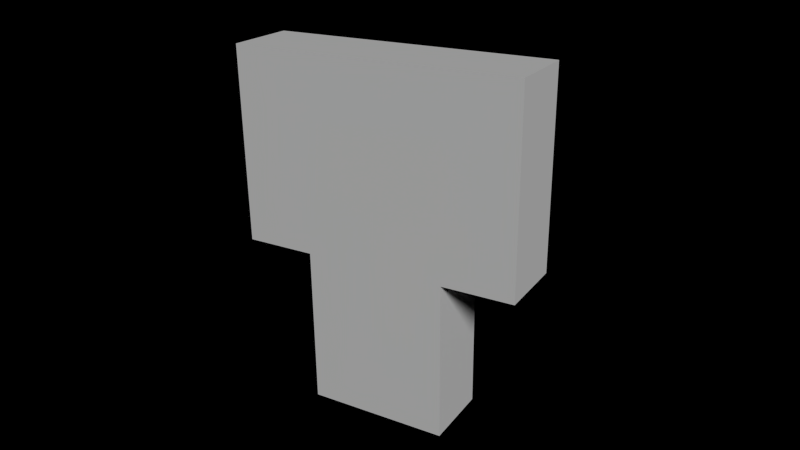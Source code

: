 # Source: DungeonMaster.blend  (saved by Blender 2.70.0; exported with 4.5.12 LTS)
import bpy
from mathutils import Matrix  # noqa: F401  (used for matrix-valued properties, if any)

bpy.ops.wm.read_factory_settings(use_empty=True)
scene = bpy.context.scene
scene.name = 'Scene'

# ---- collections
col_collection_1 = bpy.data.collections.new('Collection 1'); scene.collection.children.link(col_collection_1)

# ---- materials (node trees are filled in below, after node groups)
mat_dungeonmaster = bpy.data.materials.new('DungeonMaster')
mat_dungeonmaster.alpha_threshold = 0.0
mat_dungeonmaster.use_transparent_shadow = False
mat_dungeonmaster.roughness = 0.5
mat_dungeonmaster.specular_intensity = 0.0
mat_dungeonmaster.line_color = (0.0, 0.0, 0.0, 1.0)

# ---- material node trees

# ---- world
world_world = bpy.data.worlds.new('World'); scene.world = world_world
world_world.color = (0.0, 0.0, 0.0)
world_world.use_sun_shadow = False
world_world.sun_shadow_jitter_overblur = 0.0
world_world.cycles.sampling_method = 'MANUAL'
world_world.cycles.sample_map_resolution = 256

# ---- cameras
cam_camera = bpy.data.cameras.new('Camera')
cam_camera.clip_end = 100.0
cam_camera.lens = 35.0
cam_camera.sensor_width = 32.0
cam_camera.sensor_height = 18.0
cam_camera.ortho_scale = 7.314
cam_camera.dof.focus_distance = 0.0
cam_camera.dof.aperture_fstop = 128.0

# ---- lights
light_lamp = bpy.data.lights.new('Lamp', 'SUN')
light_lamp.transmission_factor = 0.0
light_lamp.cutoff_distance = 30.0
light_lamp.angle = 0.1993
light_lamp.energy = 2.05
light_lamp.shadow_buffer_clip_start = 1.001
light_lamp.shadow_soft_size = 0.1
light_lamp.shadow_cascade_max_distance = 1000.0
light_lamp.cycles.use_multiple_importance_sampling = False

# ---- meshes
me_cube = bpy.data.meshes.new('Cube')
me_cube.from_pydata([(4.0, 2.0, -1.0), (4.0, -2.0, -1.0), (-4.0, -2.0, -1.0), (-4.0, 2.0, -1.0), (4.0, 2.0, 10.0), (4.0, -2.0, 10.0), (-4.0, -2.0, 10.0), (-4.0, 2.0, 10.0), (-4.0, 2.0, -1.0), (-4.0, -2.0, -1.0), (-8.0, -2.0, -1.0), (-8.0, 2.0, -1.0), (-4.0, 2.0, 10.0), (-4.0, -2.0, 10.0), (-8.0, -2.0, 10.0), (-8.0, 2.0, 10.0), (4.0, 2.0, 10.0), (4.0, -2.0, 10.0), (8.0, -2.0, 10.0), (8.0, 2.0, 10.0), (4.0, 2.0, -1.0), (4.0, -2.0, -1.0), (8.0, -2.0, -1.0), (8.0, 2.0, -1.0), (0.0, 2.0, -10.0), (0.0, -2.0, -10.0), (-4.0, -2.0, -10.0), (-4.0, 2.0, -10.0), (0.0, 2.0, -1.0), (-9.537e-07, -2.0, -1.0), (-4.0, -2.0, -1.0), (-4.0, 2.0, -1.0), (4.0, 2.0, -10.0), (4.0, -2.0, -10.0), (0.0, -2.0, -10.0), (0.0, 2.0, -10.0), (4.0, 2.0, -1.0), (4.0, -2.0, -1.0), (0.0, -2.0, -1.0), (0.0, 2.0, -1.0)], [], [(0, 1, 2, 3), (4, 7, 6, 5), (0, 4, 5, 1), (1, 5, 6, 2), (2, 6, 7, 3), (4, 0, 3, 7), (8, 9, 10, 11), (12, 15, 14, 13), (8, 12, 13, 9), (9, 13, 14, 10), (10, 14, 15, 11), (12, 8, 11, 15), (19, 23, 20, 16), (21, 17, 16, 20), (22, 18, 17, 21), (23, 19, 18, 22), (19, 16, 17, 18), (23, 22, 21, 20), (24, 25, 26, 27), (28, 31, 30, 29), (24, 28, 29, 25), (25, 29, 30, 26), (26, 30, 31, 27), (28, 24, 27, 31), (32, 33, 34, 35), (36, 39, 38, 37), (32, 36, 37, 33), (33, 37, 38, 34), (34, 38, 39, 35), (36, 32, 35, 39)])
_uv = me_cube.uv_layers.new(name='UVMap')
_uv.uv.foreach_set('vector', [0.0, 0.0, 0.0, 0.0, 0.0, 0.0, 0.0, 0.0, 0.1719, 0.375, 0.0, 0.375, 0.0, 0.25, 0.1719, 0.25, 0.5156, 0.5312, 0.5156, 1.0, 0.4219, 1.0, 0.4219, 0.5312, 0.5, 0.03125, 0.5, 0.5, 0.3125, 0.5, 0.3125, 0.03125, 0.0, 0.0, 0.0, 0.0, 0.0, 0.0, 0.0, 0.0, 0.0, 1.0, 0.0, 0.5, 0.1719, 0.5, 0.1719, 1.0, 0.7656, 0.5, 0.6875, 0.5, 0.6875, 0.3438, 0.7656, 0.3438, 0.7656, 0.5, 0.6875, 0.5, 0.6875, 0.3438, 0.7656, 0.3438, 0.375, 0.5312, 0.375, 1.0, 0.2812, 1.0, 0.2812, 0.5312, 0.09375, 0.5312, 0.09375, 1.0, 0.0, 1.0, 0.0, 0.5312, 0.1875, 0.5312, 0.1875, 1.0, 0.09375, 1.0, 0.09375, 0.5312, 0.1875, 1.0, 0.1875, 0.5312, 0.2812, 0.5312, 0.2812, 1.0, 0.2812, 1.0, 0.2812, 0.5312, 0.1875, 0.5312, 0.1875, 1.0, 0.2812, 0.5312, 0.2812, 1.0, 0.375, 1.0, 0.375, 0.5312, 0.0, 0.5312, 0.0, 1.0, 0.09375, 1.0, 0.09375, 0.5312, 0.09375, 0.5312, 0.09375, 1.0, 0.1875, 1.0, 0.1875, 0.5312, 0.6875, 0.5, 0.7656, 0.5, 0.7656, 0.3438, 0.6875, 0.3438, 0.7656, 0.3438, 0.6875, 0.3438, 0.6875, 0.5, 0.7656, 0.5, 0.7656, 0.3438, 0.6875, 0.3438, 0.6875, 0.5, 0.7656, 0.5, 0.7656, 0.3438, 0.7656, 0.5, 0.6875, 0.5, 0.6875, 0.3438, 0.1562, 0.03125, 0.1562, 0.375, 0.07812, 0.375, 0.07812, 0.03125, 0.2344, 0.03125, 0.2344, 0.375, 0.1562, 0.375, 0.1562, 0.03125, 0.3125, 0.03125, 0.3125, 0.375, 0.2344, 0.375, 0.2344, 0.03125, 0.0, 0.375, 0.0, 0.03125, 0.07812, 0.03125, 0.07812, 0.375, 0.7656, 0.5, 0.6875, 0.5, 0.6875, 0.3438, 0.7656, 0.3438, 0.7656, 0.5, 0.7656, 0.3438, 0.6875, 0.3438, 0.6875, 0.5, 0.2344, 0.03125, 0.2344, 0.375, 0.3125, 0.375, 0.3125, 0.03125, 0.1562, 0.03125, 0.1562, 0.375, 0.2344, 0.375, 0.2344, 0.03125, 0.07812, 0.03125, 0.07812, 0.375, 0.1562, 0.375, 0.1562, 0.03125, 0.0, 0.375, 0.0, 0.03125, 0.07812, 0.03125, 0.07812, 0.375])
me_cube.materials.append(mat_dungeonmaster)
me_cube.use_remesh_preserve_volume = False
me_cube.use_remesh_preserve_attributes = False
me_cube.use_mirror_vertex_groups = False
me_cube.use_paint_bone_selection = False
me_cube.use_paint_mask = True
me_cube.update()
arm_armature = bpy.data.armatures.new('Armature')  # bones are not reproduced

# ---- objects
ob_dmskeleton = bpy.data.objects.new('DMSkeleton', arm_armature)
ob_dungeon_master = bpy.data.objects.new('Dungeon_Master', me_cube)
ob_lamp = bpy.data.objects.new('Lamp', light_lamp)
ob_camera = bpy.data.objects.new('Camera', cam_camera)

# ---- transforms, parenting, visibility, modifiers, constraints
ob_dmskeleton.location = (0.0, 0.0, 0.0)
ob_dmskeleton.show_in_front = True
ob_dmskeleton.lineart.crease_threshold = 0.0
ob_dungeon_master.parent = ob_dmskeleton
ob_dungeon_master.location = (0.0, 0.0, 0.0)
ob_dungeon_master.lock_rotations_4d = False
ob_dungeon_master.empty_display_type = 'ARROWS'
ob_dungeon_master.lineart.crease_threshold = 0.0
_vg = ob_dungeon_master.vertex_groups.new(name='Root')
_vg = ob_dungeon_master.vertex_groups.new(name='Body')
_vg.add([0, 1, 2, 3, 4, 5, 6, 7], 1.0, 'REPLACE')
_vg = ob_dungeon_master.vertex_groups.new(name='Arm.R')
_vg.add([8, 9, 10, 11, 12, 13, 14, 15], 1.0, 'REPLACE')
_vg = ob_dungeon_master.vertex_groups.new(name='Arm.L')
_vg.add([16, 17, 18, 19, 20, 21, 22, 23], 1.0, 'REPLACE')
_vg = ob_dungeon_master.vertex_groups.new(name='Leg.R')
_vg.add([24, 25, 26, 27, 28, 29, 30, 31], 1.0, 'REPLACE')
_vg = ob_dungeon_master.vertex_groups.new(name='Leg.L')
_vg.add([32, 33, 34, 35, 36, 37, 38, 39], 1.0, 'REPLACE')
_m = ob_dungeon_master.modifiers.new('Armature', 'ARMATURE')
_m.object = ob_dmskeleton
ob_lamp.location = (15.0, -16.0, 16.0)
ob_lamp.rotation_euler = (0.6503, 0.05522, 1.866)
ob_lamp.scale = (10.2, 10.2, 10.2)
ob_lamp.lock_rotations_4d = False
ob_lamp.empty_display_type = 'ARROWS'
ob_lamp.color = (0.0, 0.0, 0.0, 0.0)
ob_lamp.lineart.crease_threshold = 0.0
_c = ob_lamp.constraints.new('DAMPED_TRACK'); _c.name = 'Damped Track'
_c.target = ob_dungeon_master
_c.track_axis = 'TRACK_NEGATIVE_Z'
ob_camera.location = (22.23, -36.46, 18.86)
ob_camera.rotation_euler = (1.17, 0.0108, 0.533)
ob_camera.lock_rotations_4d = False
ob_camera.empty_display_type = 'ARROWS'
ob_camera.color = (0.0, 0.0, 0.0, 0.0)
ob_camera.display_type = 'WIRE'
ob_camera.lineart.crease_threshold = 0.0

# ---- collection membership
col_collection_1.objects.link(ob_dmskeleton)
col_collection_1.objects.link(ob_dungeon_master)
col_collection_1.objects.link(ob_lamp)
col_collection_1.objects.link(ob_camera)

# ---- scene / render settings (as saved in the file)
scene.camera = ob_camera
scene.frame_start = 0; scene.frame_end = 48; scene.frame_set(48)
scene.render.engine = 'BLENDER_EEVEE_NEXT'
scene.render.dither_intensity = 0.0
scene.cycles.use_denoising = False
scene.cycles.samples = 10
scene.cycles.sampling_pattern = 'TABULATED_SOBOL'
scene.cycles.light_sampling_threshold = 0.0
scene.cycles.use_adaptive_sampling = False
scene.cycles.use_light_tree = False
scene.cycles.blur_glossy = 0.0
scene.cycles.volume_bounces = 1
scene.cycles.pixel_filter_type = 'GAUSSIAN'
scene.cycles.sample_clamp_indirect = 0.0
scene.view_settings.view_transform = 'Standard'
bpy.context.view_layer.update()
